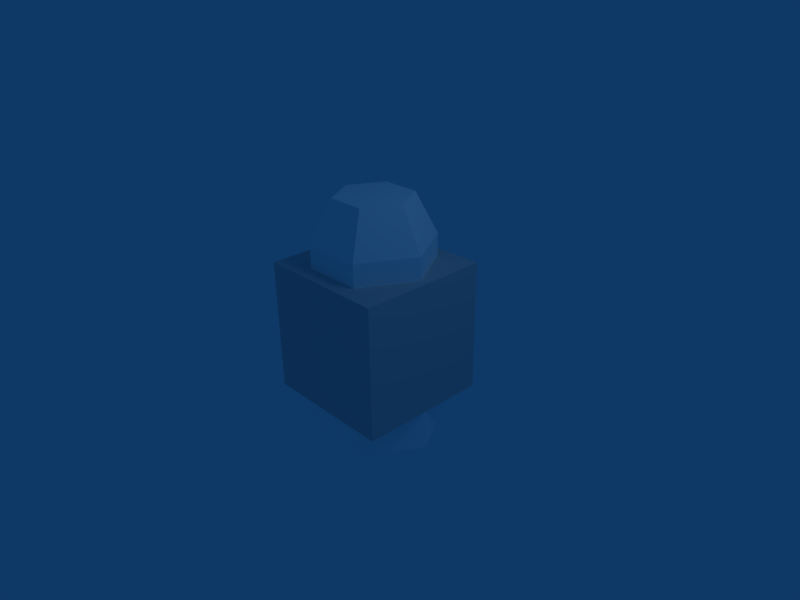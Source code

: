 # Source: bullet-with-box.blend  (saved by Blender 2.49.2; exported with 4.5.12 LTS)
import bpy
from mathutils import Matrix  # noqa: F401  (used for matrix-valued properties, if any)

bpy.ops.wm.read_factory_settings(use_empty=True)
scene = bpy.context.scene
scene.name = 'Scene'

# ---- collections
col_collection_1 = bpy.data.collections.new('Collection 1'); scene.collection.children.link(col_collection_1)

# ---- materials (node trees are filled in below, after node groups)
mat_bullet_uv = bpy.data.materials.new('Bullet_UV')
mat_bullet_uv.alpha_threshold = 0.0
mat_bullet_uv.diffuse_color = (1.0, 1.0, 1.0, 1.0)
mat_bullet_uv.roughness = 0.5
mat_bullet_uv.line_color = (0.0, 0.0, 0.0, 1.0)
mat_material = bpy.data.materials.new('Material')
mat_material.alpha_threshold = 0.0
mat_material.roughness = 0.5
mat_material.line_color = (0.0, 0.0, 0.0, 1.0)

# ---- material node trees

# ---- world
world_world = bpy.data.worlds.new('World'); scene.world = world_world
world_world.color = (0.05656, 0.2208, 0.4)
world_world.use_sun_shadow = False
world_world.sun_shadow_jitter_overblur = 0.0
world_world.cycles.sampling_method = 'MANUAL'
world_world.cycles.sample_map_resolution = 256

# ---- cameras
cam_camera = bpy.data.cameras.new('Camera')
cam_camera.passepartout_alpha = 0.2
cam_camera.clip_end = 100.0
cam_camera.lens = 35.0
cam_camera.ortho_scale = 7.314
cam_camera.show_passepartout = False
cam_camera.show_safe_areas = True
cam_camera.dof.focus_distance = 0.0
cam_camera.dof.aperture_fstop = 128.0

# ---- lights
light_spot = bpy.data.lights.new('Spot', 'POINT')
light_spot.transmission_factor = 0.0
light_spot.cutoff_distance = 30.0
light_spot.energy = 100.0
light_spot.shadow_buffer_clip_start = 1.001
light_spot.shadow_soft_size = 1.0
light_spot.shadow_maximum_resolution = 0.006
light_spot.use_absolute_resolution = True
light_spot.cycles.use_multiple_importance_sampling = False

# ---- meshes
me_bullet_bullet_uv = bpy.data.meshes.new('Bullet_Bullet_UV')
me_bullet_bullet_uv.from_pydata([(1.0, 2.727e-16, 4.453), (0.5, -0.866, 4.453), (-0.5, -0.866, 4.453), (-1.0, 1.502e-16, 4.453), (-0.5, 0.866, 4.453), (0.5, 0.866, 4.453), (1.0, 1.136e-16, 1.856), (0.5, -0.866, 1.856), (-0.5, -0.866, 1.856), (-1.0, -8.845e-18, 1.856), (-0.5, 0.866, 1.856), (0.5, 0.866, 1.856), (0.407, -0.7049, 4.453), (0.814, 2.383e-16, 4.453), (0.407, 0.7049, 4.453), (-0.407, 0.7049, 4.453), (-0.814, 1.846e-16, 4.453), (-0.407, -0.7049, 4.453), (0.407, -0.7049, 2.041), (0.814, 9.055e-17, 2.041), (0.407, 0.7049, 2.041), (-0.407, 0.7049, 2.041), (-0.814, 3.692e-17, 2.041), (-0.407, -0.7049, 2.041), (0.4479, -0.7759, 4.088), (0.8959, 2.106e-16, 4.088), (0.4479, 0.7759, 4.088), (-0.4479, 0.7759, 4.088), (-0.8959, 1.516e-16, 4.088), (-0.4479, -0.7759, 4.088), (0.4479, -0.7759, 4.83), (0.8959, 2.56e-16, 4.83), (0.4479, 0.7759, 4.83), (-0.4479, 0.7759, 4.83), (-0.8959, 1.97e-16, 4.83), (-0.4479, -0.7759, 4.83), (0.2878, -0.4984, 5.469), (0.5755, 5.6e-16, 5.469), (0.2878, 0.4984, 5.469), (-0.2878, 0.4984, 5.469), (-0.5755, 5.221e-16, 5.469), (-0.2878, -0.4984, 5.469), (1.0, 2.727e-16, 4.453), (0.5, -0.866, 4.453), (-0.5, -0.866, 4.453), (-1.0, 1.502e-16, 4.453), (-0.5, 0.866, 4.453), (0.5, 0.866, 4.453), (0.5, 0.866, 4.453), (1.0, 1.136e-16, 1.856), (0.5, -0.866, 1.856), (-0.5, -0.866, 1.856), (-0.5, -0.866, 1.856), (-1.0, -8.845e-18, 1.856), (-0.5, 0.866, 1.856), (0.5, 0.866, 1.856), (0.5, 0.866, 1.856), (0.407, -0.7049, 4.453), (0.814, 2.383e-16, 4.453), (0.407, 0.7049, 4.453), (0.407, 0.7049, 4.453), (-0.407, 0.7049, 4.453), (-0.814, 1.846e-16, 4.453), (-0.407, -0.7049, 4.453), (-0.407, -0.7049, 4.453), (0.407, -0.7049, 2.041), (0.814, 9.055e-17, 2.041), (0.407, 0.7049, 2.041), (0.407, 0.7049, 2.041), (-0.407, 0.7049, 2.041), (-0.814, 3.692e-17, 2.041), (-0.407, -0.7049, 2.041), (-0.407, -0.7049, 2.041), (0.4479, -0.7759, 4.088), (0.8959, 2.106e-16, 4.088), (0.4479, 0.7759, 4.088), (0.4479, 0.7759, 4.088), (-0.4479, 0.7759, 4.088), (-0.8959, 1.516e-16, 4.088), (-0.4479, -0.7759, 4.088), (-0.4479, -0.7759, 4.088), (0.4479, 0.7759, 4.83), (-0.4479, -0.7759, 4.83), (0.2878, -0.4984, 5.469), (0.5755, 5.6e-16, 5.469), (0.2878, 0.4984, 5.469), (0.2878, 0.4984, 5.469), (-0.2878, 0.4984, 5.469), (-0.5755, 5.221e-16, 5.469), (-0.2878, -0.4984, 5.469), (-0.2878, -0.4984, 5.469)], [], [(66, 68, 69), (70, 72, 65), (65, 66, 69), (65, 69, 70), (50, 52, 53), (53, 10, 6), (53, 6, 50), (10, 11, 6), (42, 49, 48), (49, 55, 48), (47, 56, 46), (56, 54, 46), (46, 54, 45), (54, 9, 45), (45, 9, 44), (9, 51, 44), (44, 8, 43), (8, 7, 43), (43, 7, 42), (7, 49, 42), (0, 58, 1), (58, 57, 1), (58, 0, 60), (0, 5, 60), (4, 61, 60), (60, 5, 4), (62, 61, 4), (4, 3, 62), (2, 64, 62), (62, 3, 2), (1, 57, 64), (1, 64, 2), (13, 19, 12), (19, 18, 12), (14, 20, 13), (20, 19, 13), (15, 21, 59), (21, 67, 59), (16, 22, 15), (22, 21, 15), (17, 23, 16), (23, 22, 16), (12, 18, 63), (18, 71, 63), (84, 86, 87), (88, 89, 83), (83, 84, 87), (83, 87, 88), (24, 79, 78), (78, 27, 25), (78, 25, 24), (27, 75, 25), (31, 30, 73), (73, 74, 31), (32, 31, 74), (74, 26, 32), (33, 81, 76), (76, 77, 33), (34, 33, 77), (77, 28, 34), (35, 34, 28), (28, 29, 35), (30, 82, 80), (80, 73, 30), (37, 36, 30), (30, 31, 37), (38, 37, 31), (31, 32, 38), (39, 85, 81), (81, 33, 39), (40, 39, 33), (33, 34, 40), (41, 40, 34), (34, 35, 41), (30, 36, 90), (90, 82, 30)])
_uv = me_bullet_bullet_uv.uv_layers.new(name='UVTex')
_uv.uv.foreach_set('vector', [0.8201, 0.011, 0.885, 0.1233, 0.8201, 0.2357, 0.6904, 0.2357, 0.6256, 0.1233, 0.6904, 0.011, 0.6904, 0.011, 0.8201, 0.011, 0.8201, 0.2357, 0.6904, 0.011, 0.8201, 0.2357, 0.6904, 0.2357, 0.8403, 0.2492, 0.9215, 0.3899, 0.8403, 0.5305, 0.8403, 0.5305, 0.6779, 0.5305, 0.6779, 0.2492, 0.8403, 0.5305, 0.6779, 0.2492, 0.8403, 0.2492, 0.6779, 0.5305, 0.5967, 0.3899, 0.6779, 0.2492, 0.8224, 0.9868, 0.8224, 0.5648, 0.9848, 0.9868, 0.8224, 0.5648, 0.9848, 0.5648, 0.9848, 0.9868, 0.9848, 0.9868, 0.9848, 0.5648, 0.8224, 0.9868, 0.9848, 0.5648, 0.8224, 0.5648, 0.8224, 0.9868, 0.8224, 0.9868, 0.8224, 0.5648, 0.66, 0.9868, 0.8224, 0.5648, 0.66, 0.5648, 0.66, 0.9868, 0.66, 0.9868, 0.66, 0.5648, 0.4976, 0.9868, 0.66, 0.5648, 0.4976, 0.5648, 0.4976, 0.9868, 0.4976, 0.9868, 0.4976, 0.5648, 0.66, 0.9868, 0.4976, 0.5648, 0.66, 0.5648, 0.66, 0.9868, 0.66, 0.9868, 0.66, 0.5648, 0.8224, 0.9868, 0.66, 0.5648, 0.8224, 0.5648, 0.8224, 0.9868, 0.6461, 0.2207, 0.6235, 0.2207, 0.5853, 0.1152, 0.6235, 0.2207, 0.5739, 0.1348, 0.5853, 0.1152, 0.6235, 0.2207, 0.6461, 0.2207, 0.5739, 0.3065, 0.6461, 0.2207, 0.5853, 0.3261, 0.5739, 0.3065, 0.4635, 0.3261, 0.4748, 0.3065, 0.5739, 0.3065, 0.5739, 0.3065, 0.5853, 0.3261, 0.4635, 0.3261, 0.4253, 0.2207, 0.4748, 0.3065, 0.4635, 0.3261, 0.4635, 0.3261, 0.4026, 0.2207, 0.4253, 0.2207, 0.4635, 0.1152, 0.4748, 0.1348, 0.4253, 0.2207, 0.4253, 0.2207, 0.4026, 0.2207, 0.4635, 0.1152, 0.5853, 0.1152, 0.5739, 0.1348, 0.4748, 0.1348, 0.5853, 0.1152, 0.4748, 0.1348, 0.4635, 0.1152, 0.1583, 0.3237, 0.1583, 0.02993, 0.2574, 0.3237, 0.1583, 0.02993, 0.2574, 0.02993, 0.2574, 0.3237, 0.05921, 0.3237, 0.05921, 0.02993, 0.1583, 0.3237, 0.05921, 0.02993, 0.1583, 0.02993, 0.1583, 0.3237, 0.1583, 0.02993, 0.1583, 0.3237, 0.05921, 0.02993, 0.1583, 0.3237, 0.05921, 0.3237, 0.05921, 0.02993, 0.2574, 0.02993, 0.2574, 0.3237, 0.1583, 0.02993, 0.2574, 0.3237, 0.1583, 0.3237, 0.1583, 0.02993, 0.3565, 0.02993, 0.3565, 0.3237, 0.2574, 0.02993, 0.3565, 0.3237, 0.2574, 0.3237, 0.2574, 0.02993, 0.2574, 0.3237, 0.2574, 0.02993, 0.3565, 0.3237, 0.2574, 0.02993, 0.3565, 0.02993, 0.3565, 0.3237, 0.5312, 0.3607, 0.5796, 0.4444, 0.5312, 0.5281, 0.4345, 0.5281, 0.3862, 0.4444, 0.4345, 0.3607, 0.4345, 0.3607, 0.5312, 0.3607, 0.5312, 0.5281, 0.4345, 0.3607, 0.5312, 0.5281, 0.4345, 0.5281, 0.1042, 0.3559, 0.2696, 0.3559, 0.3524, 0.4991, 0.3524, 0.4991, 0.2696, 0.6424, 0.02153, 0.4991, 0.3524, 0.4991, 0.02153, 0.4991, 0.1042, 0.3559, 0.2696, 0.6424, 0.1042, 0.6424, 0.02153, 0.4991, 0.1762, 0.8253, 0.3095, 0.8262, 0.3193, 0.7083, 0.3193, 0.7083, 0.1654, 0.7062, 0.1762, 0.8253, 0.03685, 0.8577, 0.1762, 0.8253, 0.1654, 0.7062, 0.1654, 0.7062, 0.0147, 0.733, 0.03685, 0.8577, 0.3095, 0.8262, 0.4485, 0.8572, 0.4691, 0.7332, 0.4691, 0.7332, 0.3193, 0.7083, 0.3095, 0.8262, 0.1762, 0.8253, 0.3095, 0.8262, 0.3193, 0.7083, 0.3193, 0.7083, 0.1654, 0.7062, 0.1762, 0.8253, 0.03685, 0.8577, 0.1762, 0.8253, 0.1654, 0.7062, 0.1654, 0.7062, 0.0147, 0.733, 0.03685, 0.8577, 0.3095, 0.8262, 0.4485, 0.8572, 0.4691, 0.7332, 0.4691, 0.7332, 0.3193, 0.7083, 0.3095, 0.8262, 0.1925, 0.9394, 0.2944, 0.9407, 0.3095, 0.8262, 0.3095, 0.8262, 0.1762, 0.8253, 0.1925, 0.9394, 0.09644, 0.9665, 0.1925, 0.9394, 0.1762, 0.8253, 0.1762, 0.8253, 0.03685, 0.8577, 0.09644, 0.9665, 0.2944, 0.9407, 0.3905, 0.9665, 0.4485, 0.8572, 0.4485, 0.8572, 0.3095, 0.8262, 0.2944, 0.9407, 0.1925, 0.9394, 0.2944, 0.9407, 0.3095, 0.8262, 0.3095, 0.8262, 0.1762, 0.8253, 0.1925, 0.9394, 0.09644, 0.9665, 0.1925, 0.9394, 0.1762, 0.8253, 0.1762, 0.8253, 0.03685, 0.8577, 0.09644, 0.9665, 0.3095, 0.8262, 0.2944, 0.9407, 0.3905, 0.9665, 0.3905, 0.9665, 0.4485, 0.8572, 0.3095, 0.8262])
me_bullet_bullet_uv.materials.append(mat_bullet_uv)
me_bullet_bullet_uv.use_remesh_preserve_volume = False
me_bullet_bullet_uv.use_remesh_preserve_attributes = False
me_bullet_bullet_uv.use_mirror_vertex_groups = False
me_bullet_bullet_uv.update()
me_cube = bpy.data.meshes.new('Cube')
me_cube.from_pydata([(1.0, 1.0, -1.0), (1.0, -1.0, -1.0), (-1.0, -1.0, -1.0), (-1.0, 1.0, -1.0), (1.0, 1.0, 1.0), (1.0, -1.0, 1.0), (-1.0, -1.0, 1.0), (-1.0, 1.0, 1.0)], [], [(0, 1, 2, 3), (4, 7, 6, 5), (0, 4, 5, 1), (1, 5, 6, 2), (2, 6, 7, 3), (4, 0, 3, 7)])
me_cube.materials.append(mat_material)
me_cube.use_remesh_preserve_volume = False
me_cube.use_remesh_preserve_attributes = False
me_cube.use_mirror_vertex_groups = False
me_cube.update()

# ---- objects
ob_bullet_bullet_uv = bpy.data.objects.new('Bullet_Bullet_UV', me_bullet_bullet_uv)
ob_cube = bpy.data.objects.new('Cube', me_cube)
ob_lamp = bpy.data.objects.new('Lamp', light_spot)
ob_camera = bpy.data.objects.new('Camera', cam_camera)

# ---- transforms, parenting, visibility, modifiers, constraints
ob_bullet_bullet_uv.location = (-0.001889, 0.0132, -3.483)
ob_bullet_bullet_uv.lock_rotations_4d = False
ob_bullet_bullet_uv.empty_display_type = 'ARROWS'
ob_bullet_bullet_uv.lineart.crease_threshold = 0.0
ob_cube.location = (0.0, 0.0, 0.0)
ob_cube.lock_rotations_4d = False
ob_cube.empty_display_type = 'ARROWS'
ob_cube.color = (0.0, 0.0, 0.0, 1.0)
ob_cube.lineart.crease_threshold = 0.0
ob_lamp.location = (4.076, 1.005, 5.904)
ob_lamp.rotation_euler = (0.6503, 0.05522, 1.866)
ob_lamp.lock_rotations_4d = False
ob_lamp.empty_display_type = 'ARROWS'
ob_lamp.color = (0.0, 0.0, 0.0, 0.0)
ob_lamp.lineart.crease_threshold = 0.0
ob_camera.location = (7.481, -6.508, 5.344)
ob_camera.rotation_euler = (1.109, 0.01082, 0.8149)
ob_camera.lock_rotations_4d = False
ob_camera.empty_display_type = 'ARROWS'
ob_camera.color = (0.0, 0.0, 0.0, 0.0)
ob_camera.display_type = 'WIRE'
ob_camera.lineart.crease_threshold = 0.0

# ---- collection membership
col_collection_1.objects.link(ob_bullet_bullet_uv)
col_collection_1.objects.link(ob_cube)
col_collection_1.objects.link(ob_lamp)
col_collection_1.objects.link(ob_camera)

# ---- scene / render settings (as saved in the file)
scene.camera = ob_camera
scene.frame_start = 1; scene.frame_end = 250; scene.frame_set(1)
scene.render.engine = 'BLENDER_EEVEE_NEXT'
scene.render.image_settings.file_format = 'JPEG'
scene.render.image_settings.color_mode = 'RGB'
scene.render.image_settings.compression = 90
scene.render.resolution_x = 800
scene.render.resolution_y = 600
scene.render.pixel_aspect_x = 100.0
scene.render.pixel_aspect_y = 100.0
scene.render.fps = 25
scene.render.dither_intensity = 0.0
scene.render.use_compositing = False
scene.render.use_sequencer = False
scene.render.bake_margin = 2
scene.render.bake_bias = 0.0
scene.render.use_stamp_time = False
scene.render.use_stamp_date = False
scene.render.use_stamp_frame = False
scene.render.use_stamp_camera = False
scene.render.use_stamp_scene = False
scene.render.use_stamp_filename = False
scene.render.use_stamp_render_time = False
scene.render.stamp_font_size = 0
scene.cycles.use_denoising = False
scene.cycles.samples = 10
scene.cycles.sampling_pattern = 'TABULATED_SOBOL'
scene.cycles.light_sampling_threshold = 0.0
scene.cycles.use_adaptive_sampling = False
scene.cycles.use_light_tree = False
scene.cycles.blur_glossy = 0.0
scene.cycles.volume_bounces = 1
scene.cycles.pixel_filter_type = 'GAUSSIAN'
scene.cycles.sample_clamp_indirect = 0.0
scene.view_settings.view_transform = 'Raw'
bpy.context.view_layer.update()
